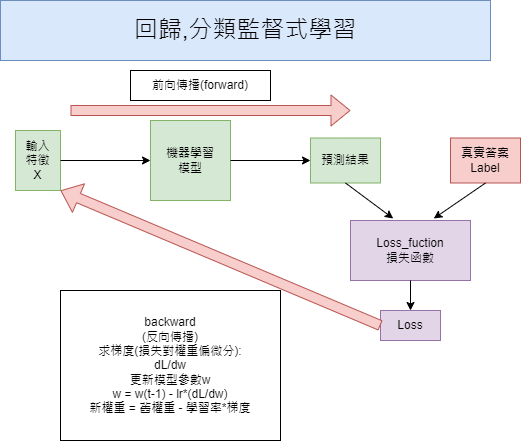

The diagram above was exported from draw.io. Its source (the exported page's mxGraphModel, read from the mxfile embedded in the PNG):
<mxGraphModel dx="794" dy="382" grid="1" gridSize="10" guides="1" tooltips="1" connect="1" arrows="1" fold="1" page="1" pageScale="1" pageWidth="827" pageHeight="1169" math="0" shadow="0">
  <root>
    <mxCell id="0" />
    <mxCell id="1" parent="0" />
    <mxCell id="bJbKIwFxvzBCPo0hLnWM-1" value="&lt;font style=&quot;font-size: 24px;&quot;&gt;回歸,分類監督式學習&lt;/font&gt;" style="text;html=1;strokeColor=#6c8ebf;fillColor=#dae8fc;align=center;verticalAlign=middle;whiteSpace=wrap;rounded=0;" vertex="1" parent="1">
      <mxGeometry x="130" y="20" width="490" height="60" as="geometry" />
    </mxCell>
    <mxCell id="bJbKIwFxvzBCPo0hLnWM-2" value="輸入&lt;br&gt;特徵&lt;br&gt;X" style="text;html=1;strokeColor=#82b366;fillColor=#d5e8d4;align=center;verticalAlign=middle;whiteSpace=wrap;rounded=0;" vertex="1" parent="1">
      <mxGeometry x="145" y="150" width="45" height="60" as="geometry" />
    </mxCell>
    <mxCell id="bJbKIwFxvzBCPo0hLnWM-3" value="機器學習&lt;br&gt;模型" style="whiteSpace=wrap;html=1;aspect=fixed;fillColor=#d5e8d4;strokeColor=#82b366;" vertex="1" parent="1">
      <mxGeometry x="280" y="140" width="80" height="80" as="geometry" />
    </mxCell>
    <mxCell id="bJbKIwFxvzBCPo0hLnWM-4" value="預測結果" style="text;html=1;strokeColor=#82b366;fillColor=#d5e8d4;align=center;verticalAlign=middle;whiteSpace=wrap;rounded=0;" vertex="1" parent="1">
      <mxGeometry x="440" y="157.5" width="70" height="45" as="geometry" />
    </mxCell>
    <mxCell id="bJbKIwFxvzBCPo0hLnWM-5" value="" style="endArrow=classic;html=1;rounded=0;exitX=1;exitY=0.5;exitDx=0;exitDy=0;" edge="1" parent="1" source="bJbKIwFxvzBCPo0hLnWM-2" target="bJbKIwFxvzBCPo0hLnWM-3">
      <mxGeometry width="50" height="50" relative="1" as="geometry">
        <mxPoint x="380" y="190" as="sourcePoint" />
        <mxPoint x="430" y="140" as="targetPoint" />
      </mxGeometry>
    </mxCell>
    <mxCell id="bJbKIwFxvzBCPo0hLnWM-7" value="" style="endArrow=classic;html=1;rounded=0;exitX=1;exitY=0.5;exitDx=0;exitDy=0;entryX=0;entryY=0.5;entryDx=0;entryDy=0;" edge="1" parent="1" source="bJbKIwFxvzBCPo0hLnWM-3" target="bJbKIwFxvzBCPo0hLnWM-4">
      <mxGeometry width="50" height="50" relative="1" as="geometry">
        <mxPoint x="380" y="190" as="sourcePoint" />
        <mxPoint x="430" y="140" as="targetPoint" />
      </mxGeometry>
    </mxCell>
    <mxCell id="bJbKIwFxvzBCPo0hLnWM-9" value="真實答案&lt;br&gt;Label" style="text;html=1;strokeColor=#b85450;fillColor=#f8cecc;align=center;verticalAlign=middle;whiteSpace=wrap;rounded=0;" vertex="1" parent="1">
      <mxGeometry x="580" y="157.5" width="70" height="45" as="geometry" />
    </mxCell>
    <mxCell id="bJbKIwFxvzBCPo0hLnWM-10" value="Loss_fuction&lt;br&gt;損失函數" style="rounded=0;whiteSpace=wrap;html=1;fillColor=#e1d5e7;strokeColor=#9673a6;" vertex="1" parent="1">
      <mxGeometry x="480" y="240" width="120" height="60" as="geometry" />
    </mxCell>
    <mxCell id="bJbKIwFxvzBCPo0hLnWM-11" value="" style="endArrow=classic;html=1;rounded=0;exitX=0.5;exitY=1;exitDx=0;exitDy=0;entryX=0.356;entryY=-0.033;entryDx=0;entryDy=0;entryPerimeter=0;" edge="1" parent="1" source="bJbKIwFxvzBCPo0hLnWM-4" target="bJbKIwFxvzBCPo0hLnWM-10">
      <mxGeometry width="50" height="50" relative="1" as="geometry">
        <mxPoint x="380" y="280" as="sourcePoint" />
        <mxPoint x="430" y="230" as="targetPoint" />
      </mxGeometry>
    </mxCell>
    <mxCell id="bJbKIwFxvzBCPo0hLnWM-12" value="" style="endArrow=classic;html=1;rounded=0;exitX=0.5;exitY=1;exitDx=0;exitDy=0;entryX=0.694;entryY=-0.033;entryDx=0;entryDy=0;entryPerimeter=0;" edge="1" parent="1" source="bJbKIwFxvzBCPo0hLnWM-9" target="bJbKIwFxvzBCPo0hLnWM-10">
      <mxGeometry width="50" height="50" relative="1" as="geometry">
        <mxPoint x="380" y="280" as="sourcePoint" />
        <mxPoint x="430" y="230" as="targetPoint" />
      </mxGeometry>
    </mxCell>
    <mxCell id="bJbKIwFxvzBCPo0hLnWM-13" value="Loss" style="text;html=1;strokeColor=#9673a6;fillColor=#e1d5e7;align=center;verticalAlign=middle;whiteSpace=wrap;rounded=0;" vertex="1" parent="1">
      <mxGeometry x="510" y="330" width="60" height="30" as="geometry" />
    </mxCell>
    <mxCell id="bJbKIwFxvzBCPo0hLnWM-14" value="" style="endArrow=classic;html=1;rounded=0;exitX=0.5;exitY=1;exitDx=0;exitDy=0;entryX=0.5;entryY=0;entryDx=0;entryDy=0;" edge="1" parent="1" source="bJbKIwFxvzBCPo0hLnWM-10" target="bJbKIwFxvzBCPo0hLnWM-13">
      <mxGeometry width="50" height="50" relative="1" as="geometry">
        <mxPoint x="380" y="280" as="sourcePoint" />
        <mxPoint x="430" y="230" as="targetPoint" />
      </mxGeometry>
    </mxCell>
    <mxCell id="bJbKIwFxvzBCPo0hLnWM-15" value="" style="shape=flexArrow;endArrow=classic;html=1;rounded=0;fillColor=#f8cecc;strokeColor=#b85450;" edge="1" parent="1">
      <mxGeometry width="50" height="50" relative="1" as="geometry">
        <mxPoint x="200" y="130" as="sourcePoint" />
        <mxPoint x="480" y="130" as="targetPoint" />
      </mxGeometry>
    </mxCell>
    <mxCell id="bJbKIwFxvzBCPo0hLnWM-17" value="前向傳播(forward)" style="text;html=1;strokeColor=default;fillColor=none;align=center;verticalAlign=middle;whiteSpace=wrap;rounded=0;" vertex="1" parent="1">
      <mxGeometry x="260" y="90" width="140" height="30" as="geometry" />
    </mxCell>
    <mxCell id="bJbKIwFxvzBCPo0hLnWM-20" value="" style="shape=flexArrow;endArrow=classic;html=1;rounded=0;entryX=1;entryY=1;entryDx=0;entryDy=0;exitX=0;exitY=0.5;exitDx=0;exitDy=0;fillColor=#f8cecc;strokeColor=#b85450;" edge="1" parent="1" source="bJbKIwFxvzBCPo0hLnWM-13" target="bJbKIwFxvzBCPo0hLnWM-2">
      <mxGeometry width="50" height="50" relative="1" as="geometry">
        <mxPoint x="380" y="270" as="sourcePoint" />
        <mxPoint x="430" y="220" as="targetPoint" />
      </mxGeometry>
    </mxCell>
    <mxCell id="bJbKIwFxvzBCPo0hLnWM-21" value="backward&lt;br&gt;(反向傳播)&lt;br&gt;求梯度(損失對權重偏微分):&lt;br&gt;dL/dw&lt;br&gt;更新模型參數w&lt;br&gt;w = w(t-1) - lr*(dL/dw)&lt;br&gt;新權重 = 舊權重 - 學習率*梯度" style="text;html=1;strokeColor=default;fillColor=none;align=center;verticalAlign=middle;whiteSpace=wrap;rounded=0;" vertex="1" parent="1">
      <mxGeometry x="190" y="310" width="220" height="150" as="geometry" />
    </mxCell>
  </root>
</mxGraphModel>